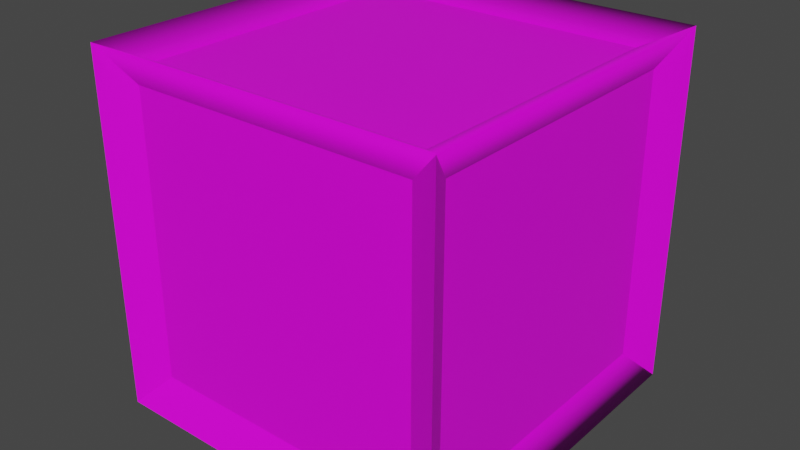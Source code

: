 # Source: CrateA.blend  (saved by Blender 2.81.16; exported with 4.5.12 LTS)
import bpy
from mathutils import Matrix  # noqa: F401  (used for matrix-valued properties, if any)

bpy.ops.wm.read_factory_settings(use_empty=True)
scene = bpy.context.scene
scene.name = 'Scene'

# ---- collections
col_collection = bpy.data.collections.new('Collection'); scene.collection.children.link(col_collection)

# ---- images (referenced by path relative to the original .blend; pixels are not part of the script)
import os
ASSET_DIR = os.environ.get("B2B_ASSET_DIR", "")  # directory of the original .blend (textures are referenced by path, not embedded)
HERE = os.path.dirname(os.path.abspath(__file__))  # packed textures are extracted next to this script under _unpacked/

def load_image(name, relpath, width, height, colorspace="sRGB"):
    """Load a texture the original file referenced (path relative to the .blend, or extracted next to this script)."""
    p = next((c for c in (os.path.join(HERE, relpath), os.path.join(ASSET_DIR, relpath)) if relpath and os.path.exists(c)), "")
    if p:
        img = bpy.data.images.load(p, check_existing=True)
        img.name = name
    else:  # same state as the original file: an image datablock whose file is absent (Cycles renders it pink)
        img = bpy.data.images.new(name, width, height)
        img.source = "FILE"
        img.filepath = "//" + (relpath or name)
    img.colorspace_settings.name = colorspace
    return img
img_cratea_tex = load_image('CrateA_Tex', 'CrateA_Tex.png', 1024, 1024, 'sRGB')

# ---- materials (node trees are filled in below, after node groups)
mat_material = bpy.data.materials.new('Material')
mat_material.alpha_threshold = 0.0
mat_material.use_transparent_shadow = False
mat_material.line_color = (0.0, 0.0, 0.0, 1.0)

# ---- node groups
ng_auto_smooth = bpy.data.node_groups.new('Auto Smooth', 'GeometryNodeTree')
_s = ng_auto_smooth.interface.new_socket(name='Geometry', in_out='OUTPUT', socket_type='NodeSocketGeometry')
_s = ng_auto_smooth.interface.new_socket(name='Geometry', in_out='INPUT', socket_type='NodeSocketGeometry')
_s = ng_auto_smooth.interface.new_socket(name='Angle', in_out='INPUT', socket_type='NodeSocketFloat')
_s.subtype = 'ANGLE'
_s.min_value = 0.0
_s.max_value = 3.142
ng_auto_smooth.is_modifier = True
_N = ng_auto_smooth.nodes; _L = ng_auto_smooth.links
n0 = _N.new('NodeGroupOutput'); n0.name = 'Group Output'; n0.location = (480, -100)
n1 = _N.new('NodeGroupInput'); n1.name = 'Group Input'; n1.location = (-420, -300)
n2 = _N.new('NodeGroupInput'); n2.name = 'Group Input.001'; n2.location = (-60, -100)
n3 = _N.new('GeometryNodeSetShadeSmooth'); n3.name = 'Set Shade Smooth'; n3.location = (120, -100)
n3.domain = 'EDGE'
n4 = _N.new('GeometryNodeSetShadeSmooth'); n4.name = 'Set Shade Smooth.001'; n4.location = (300, -100)
n5 = _N.new('GeometryNodeInputMeshEdgeAngle'); n5.name = 'Edge Angle'; n5.location = (-420, -220)
n6 = _N.new('GeometryNodeInputEdgeSmooth'); n6.name = 'Is Edge Smooth'; n6.location = (-60, -160)
n7 = _N.new('GeometryNodeInputShadeSmooth'); n7.name = 'Is Face Smooth'; n7.location = (-240, -340)
n8 = _N.new('FunctionNodeBooleanMath'); n8.name = 'Boolean Math'; n8.location = (-60, -220)
n9 = _N.new('FunctionNodeCompare'); n9.name = 'Compare'; n9.location = (-240, -180)
n9.operation = 'LESS_EQUAL'
_L.new(n5.outputs[0], n9.inputs[0])
_L.new(n4.outputs[0], n0.inputs[0])
_L.new(n1.outputs[1], n9.inputs[1])
_L.new(n9.outputs[0], n8.inputs[0])
_L.new(n7.outputs[0], n8.inputs[1])
_L.new(n2.outputs[0], n3.inputs[0])
_L.new(n6.outputs[0], n3.inputs[1])
_L.new(n3.outputs[0], n4.inputs[0])
_L.new(n8.outputs[0], n3.inputs[2])
n0.is_active_output = True

# ---- material node trees
mat_material.use_nodes = True; mat_material.node_tree.nodes.clear()
_N = mat_material.node_tree.nodes; _L = mat_material.node_tree.links
n0 = _N.new('ShaderNodeOutputMaterial'); n0.name = 'Material Output'; n0.location = (300, 300)
n1 = _N.new('ShaderNodeBsdfPrincipled'); n1.name = 'Principled BSDF'; n1.location = (10, 300)
n1.distribution = 'GGX'
n1.subsurface_method = 'BURLEY'
n1.inputs[2].default_value = 0.4
n1.inputs[3].default_value = 1.45
n1.inputs[27].default_value = (0.0, 0.0, 0.0, 1.0)
n1.inputs[28].default_value = 1.0
n2 = _N.new('ShaderNodeTexImage'); n2.name = 'Image Texture'; n2.location = (-280, 280)
n2.image = img_cratea_tex
n2.interpolation = 'Closest'
_L.new(n1.outputs[0], n0.inputs[0])
_L.new(n2.outputs[0], n1.inputs[0])
n0.is_active_output = True

# ---- world
world_world = bpy.data.worlds.new('World'); scene.world = world_world
world_world.use_nodes = True; world_world.node_tree.nodes.clear()
_N = world_world.node_tree.nodes; _L = world_world.node_tree.links
n0 = _N.new('ShaderNodeOutputWorld'); n0.name = 'World Output'; n0.location = (300, 300)
n1 = _N.new('ShaderNodeBackground'); n1.name = 'Background'; n1.location = (10, 300)
n1.inputs[0].default_value = (0.05088, 0.05088, 0.05088, 1.0)
_L.new(n1.outputs[0], n0.inputs[0])
n0.is_active_output = True
world_world.color = (0.05088, 0.05088, 0.05088)
world_world.use_sun_shadow = False
world_world.sun_shadow_jitter_overblur = 0.0

# ---- meshes
me_cube = bpy.data.meshes.new('Cube')
me_cube.from_pydata([(0.5, 0.5, 1.0), (0.5, 0.5, 0.0), (0.5, -0.5, 1.0), (0.5, -0.5, 0.0), (-0.5, 0.5, 1.0), (-0.5, 0.5, 0.0), (-0.5, -0.5, 1.0), (-0.5, -0.5, 0.0), (0.405, 0.45, 0.095), (-0.405, 0.45, 0.095), (0.405, 0.45, 0.905), (-0.405, -0.45, 0.095), (-0.405, -0.45, 0.905), (0.405, -0.45, 0.905), (0.405, -0.45, 0.095), (-0.405, 0.45, 0.905), (-0.45, 0.405, 0.095), (-0.45, -0.405, 0.095), (0.45, 0.405, 0.905), (0.45, 0.405, 0.095), (-0.45, -0.405, 0.905), (0.45, -0.405, 0.905), (0.45, -0.405, 0.095), (-0.45, 0.405, 0.905), (0.4, -0.4, 0.95), (-0.4, -0.4, 0.95), (0.4, 0.4, 0.95), (-0.4, 0.4, 0.95)], [], [(6, 2, 24, 25), (3, 2, 13, 14), (1, 0, 18, 19), (5, 1, 3, 7), (2, 3, 22, 21), (2, 6, 12, 13), (14, 13, 12, 11), (9, 15, 10, 8), (0, 1, 8, 10), (5, 4, 15, 9), (6, 7, 11, 12), (1, 5, 9, 8), (4, 0, 10, 15), (7, 3, 14, 11), (17, 20, 23, 16), (19, 18, 21, 22), (3, 1, 19, 22), (5, 7, 17, 16), (6, 4, 23, 20), (0, 2, 21, 18), (4, 5, 16, 23), (7, 6, 20, 17), (26, 27, 25, 24), (4, 6, 25, 27), (2, 0, 26, 24), (0, 4, 27, 26)])
me_cube.polygons.foreach_set('use_smooth', [True] * 26)
_k = set([(0, 1), (0, 10), (0, 18), (0, 26), (1, 5), (1, 8), (1, 19), (2, 3), (2, 13), (2, 21), (2, 24), (3, 7), (3, 14), (3, 22), (4, 5), (4, 15), (4, 23), (4, 27), (5, 7), (5, 9), (5, 16), (6, 7), (6, 12), (6, 20), (6, 25), (7, 11), (7, 17), (8, 9), (8, 10), (9, 15), (10, 15), (11, 12), (11, 14), (12, 13), (13, 14), (16, 17), (16, 23), (17, 20), (18, 19), (18, 21), (19, 22), (20, 23), (21, 22), (24, 25), (24, 26), (25, 27), (26, 27)])
me_cube.attributes.new('sharp_edge', 'BOOLEAN', 'EDGE').data.foreach_set('value', [ (min(e.vertices), max(e.vertices)) in _k for e in me_cube.edges])
_uv = me_cube.uv_layers.new(name='UVMap')
_uv.uv.foreach_set('vector', [0.1641, 0.8281, 0.1641, 0.6719, 0.1797, 0.6875, 0.1797, 0.8125, 0.007812, 0.6719, 0.1641, 0.6719, 0.1484, 0.6875, 0.02344, 0.6875, 0.3203, 0.5156, 0.3203, 0.6719, 0.3047, 0.6562, 0.3047, 0.5312, 0.3203, 0.3594, 0.3203, 0.5156, 0.1641, 0.5156, 0.1641, 0.3594, 0.1641, 0.6719, 0.1641, 0.5156, 0.1797, 0.5312, 0.1797, 0.6562, 0.1641, 0.6719, 0.1641, 0.8281, 0.1484, 0.8125, 0.1484, 0.6875, 0.02344, 0.6875, 0.1484, 0.6875, 0.1484, 0.8125, 0.02344, 0.8125, 0.4609, 0.8125, 0.3359, 0.8125, 0.3359, 0.6875, 0.4609, 0.6875, 0.3203, 0.6719, 0.4766, 0.6719, 0.4609, 0.6875, 0.3359, 0.6875, 0.4766, 0.8281, 0.3203, 0.8281, 0.3359, 0.8125, 0.4609, 0.8125, 0.1641, 0.8281, 0.007812, 0.8281, 0.02344, 0.8125, 0.1484, 0.8125, 0.4766, 0.6719, 0.4766, 0.8281, 0.4609, 0.8125, 0.4609, 0.6875, 0.3203, 0.8281, 0.3203, 0.6719, 0.3359, 0.6875, 0.3359, 0.8125, 0.007812, 0.8281, 0.007812, 0.6719, 0.02344, 0.6875, 0.02344, 0.8125, 0.1797, 0.9688, 0.1797, 0.8438, 0.3047, 0.8438, 0.3047, 0.9688, 0.3047, 0.5312, 0.3047, 0.6562, 0.1797, 0.6562, 0.1797, 0.5312, 0.1641, 0.5156, 0.3203, 0.5156, 0.3047, 0.5312, 0.1797, 0.5312, 0.3203, 0.9844, 0.1641, 0.9844, 0.1797, 0.9688, 0.3047, 0.9688, 0.1641, 0.8281, 0.3203, 0.8281, 0.3047, 0.8438, 0.1797, 0.8438, 0.3203, 0.6719, 0.1641, 0.6719, 0.1797, 0.6562, 0.3047, 0.6562, 0.3203, 0.8281, 0.3203, 0.9844, 0.3047, 0.9688, 0.3047, 0.8438, 0.1641, 0.9844, 0.1641, 0.8281, 0.1797, 0.8438, 0.1797, 0.9688, 0.3047, 0.6875, 0.3047, 0.8125, 0.1797, 0.8125, 0.1797, 0.6875, 0.3203, 0.8281, 0.1641, 0.8281, 0.1797, 0.8125, 0.3047, 0.8125, 0.1641, 0.6719, 0.3203, 0.6719, 0.3047, 0.6875, 0.1797, 0.6875, 0.3203, 0.6719, 0.3203, 0.8281, 0.3047, 0.8125, 0.3047, 0.6875])
me_cube.materials.append(mat_material)
me_cube.use_remesh_preserve_volume = False
me_cube.use_remesh_preserve_attributes = False
me_cube.use_mirror_vertex_groups = False
me_cube.update()

# ---- objects
ob_cratea_mesh = bpy.data.objects.new('CrateA_Mesh', me_cube)

# ---- transforms, parenting, visibility, modifiers, constraints
ob_cratea_mesh.location = (0.0, 0.0, 0.0)
ob_cratea_mesh.lock_rotations_4d = False
ob_cratea_mesh.empty_display_type = 'ARROWS'
ob_cratea_mesh.lineart.crease_threshold = 0.0
_m = ob_cratea_mesh.modifiers.new('Auto Smooth', 'NODES')
_m.node_group = ng_auto_smooth
_gi = [s.identifier for s in ng_auto_smooth.interface.items_tree if s.item_type == 'SOCKET' and s.in_out == 'INPUT']
_m[_gi[1]] = 3.142  # Angle

# ---- collection membership
col_collection.objects.link(ob_cratea_mesh)

# ---- scene / render settings (as saved in the file)
scene.frame_start = 1; scene.frame_end = 250; scene.frame_set(1)
scene.render.engine = 'BLENDER_EEVEE_NEXT'
scene.cycles.use_denoising = False
scene.cycles.samples = 128
scene.cycles.sampling_pattern = 'TABULATED_SOBOL'
scene.cycles.use_adaptive_sampling = False
scene.cycles.use_light_tree = False
scene.view_settings.view_transform = 'Filmic'
scene.unit_settings.scale_length = 20.0
bpy.context.view_layer.update()

# ---- added for rendering (the .blend has no active camera and no usable light): camera, sun
cam_auto = bpy.data.cameras.new('AutoCamera')
cam_auto.lens = 50.0
cam_auto.sensor_width = 36.0
cam_auto.clip_end = 1000.0
ob_auto_camera = bpy.data.objects.new('AutoCamera', cam_auto)
scene.collection.objects.link(ob_auto_camera)
ob_auto_camera.location = (1.60254, -1.92304, 1.78203)
ob_auto_camera.rotation_euler = (1.09748, -7.21219e-08, 0.694738)
scene.camera = ob_auto_camera
light_auto_sun = bpy.data.lights.new('AutoSun', 'SUN')
light_auto_sun.energy = 3.0
light_auto_sun.angle = 0.0523599
ob_auto_sun = bpy.data.objects.new('AutoSun', light_auto_sun)
scene.collection.objects.link(ob_auto_sun)
ob_auto_sun.rotation_euler = (0.872665, 0.174533, 0.523599)
bpy.context.view_layer.update()
